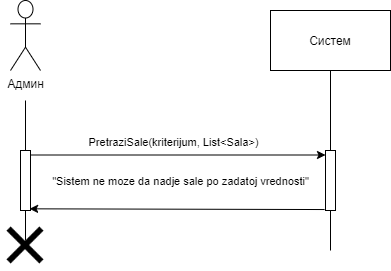

The diagram above was exported from draw.io. Its source (the exported page's mxGraphModel, read from the mxfile embedded in the PNG):
<mxGraphModel dx="700" dy="691" grid="1" gridSize="10" guides="1" tooltips="1" connect="1" arrows="1" fold="1" page="1" pageScale="1" pageWidth="827" pageHeight="1169" math="0" shadow="0">
  <root>
    <mxCell id="0" />
    <mxCell id="1" parent="0" />
    <mxCell id="bx-bxCVwLNowEof59Hv7-1" value="Админ" style="shape=umlActor;verticalLabelPosition=bottom;verticalAlign=top;html=1;" vertex="1" parent="1">
      <mxGeometry x="160" y="80" width="30" height="70" as="geometry" />
    </mxCell>
    <mxCell id="bx-bxCVwLNowEof59Hv7-2" value="" style="points=[];perimeter=orthogonalPerimeter;rounded=0;shadow=0;strokeWidth=1;" vertex="1" parent="1">
      <mxGeometry x="170" y="230" width="10" height="60" as="geometry" />
    </mxCell>
    <mxCell id="bx-bxCVwLNowEof59Hv7-3" value="" style="endArrow=none;html=1;" edge="1" parent="1" source="bx-bxCVwLNowEof59Hv7-2">
      <mxGeometry width="50" height="50" relative="1" as="geometry">
        <mxPoint x="180" y="270" as="sourcePoint" />
        <mxPoint x="175" y="180" as="targetPoint" />
      </mxGeometry>
    </mxCell>
    <mxCell id="bx-bxCVwLNowEof59Hv7-4" value="" style="endArrow=none;html=1;" edge="1" parent="1" target="bx-bxCVwLNowEof59Hv7-2">
      <mxGeometry width="50" height="50" relative="1" as="geometry">
        <mxPoint x="175" y="320" as="sourcePoint" />
        <mxPoint x="210" y="390" as="targetPoint" />
      </mxGeometry>
    </mxCell>
    <mxCell id="bx-bxCVwLNowEof59Hv7-5" value="Систем" style="rounded=0;whiteSpace=wrap;html=1;" vertex="1" parent="1">
      <mxGeometry x="420" y="90" width="120" height="60" as="geometry" />
    </mxCell>
    <mxCell id="bx-bxCVwLNowEof59Hv7-6" value="" style="points=[];perimeter=orthogonalPerimeter;rounded=0;shadow=0;strokeWidth=1;" vertex="1" parent="1">
      <mxGeometry x="475" y="230" width="10" height="60" as="geometry" />
    </mxCell>
    <mxCell id="bx-bxCVwLNowEof59Hv7-7" value="" style="endArrow=none;html=1;" edge="1" parent="1" source="bx-bxCVwLNowEof59Hv7-6" target="bx-bxCVwLNowEof59Hv7-5">
      <mxGeometry width="50" height="50" relative="1" as="geometry">
        <mxPoint x="455" y="210" as="sourcePoint" />
        <mxPoint x="480" y="180" as="targetPoint" />
      </mxGeometry>
    </mxCell>
    <mxCell id="bx-bxCVwLNowEof59Hv7-8" value="" style="endArrow=none;html=1;" edge="1" parent="1" target="bx-bxCVwLNowEof59Hv7-6">
      <mxGeometry width="50" height="50" relative="1" as="geometry">
        <mxPoint x="480" y="329.9999999999999" as="sourcePoint" />
        <mxPoint x="475" y="400" as="targetPoint" />
      </mxGeometry>
    </mxCell>
    <mxCell id="bx-bxCVwLNowEof59Hv7-9" value="" style="endArrow=classic;html=1;exitX=1.1;exitY=0.075;exitDx=0;exitDy=0;exitPerimeter=0;" edge="1" parent="1" source="bx-bxCVwLNowEof59Hv7-2" target="bx-bxCVwLNowEof59Hv7-6">
      <mxGeometry width="50" height="50" relative="1" as="geometry">
        <mxPoint x="220" y="230" as="sourcePoint" />
        <mxPoint x="270" y="180" as="targetPoint" />
      </mxGeometry>
    </mxCell>
    <mxCell id="bx-bxCVwLNowEof59Hv7-10" value="PretraziSale(kriterijum, List&amp;lt;Sala&amp;gt;)" style="edgeLabel;html=1;align=center;verticalAlign=middle;resizable=0;points=[];" vertex="1" connectable="0" parent="bx-bxCVwLNowEof59Hv7-9">
      <mxGeometry x="-0.1824" y="-1" relative="1" as="geometry">
        <mxPoint x="21.41" y="-14" as="offset" />
      </mxGeometry>
    </mxCell>
    <mxCell id="bx-bxCVwLNowEof59Hv7-11" value="&quot;Sistem ne moze da nadje sale po zadatoj vrednosti&quot;" style="edgeLabel;html=1;align=center;verticalAlign=middle;resizable=0;points=[];" vertex="1" connectable="0" parent="bx-bxCVwLNowEof59Hv7-9">
      <mxGeometry x="0.3962" y="-2" relative="1" as="geometry">
        <mxPoint x="-56.51999999999998" y="23.5" as="offset" />
      </mxGeometry>
    </mxCell>
    <mxCell id="bx-bxCVwLNowEof59Hv7-12" value="" style="endArrow=classic;html=1;exitX=-0.09;exitY=0.984;exitDx=0;exitDy=0;exitPerimeter=0;entryX=0.91;entryY=0.972;entryDx=0;entryDy=0;entryPerimeter=0;" edge="1" parent="1" source="bx-bxCVwLNowEof59Hv7-6" target="bx-bxCVwLNowEof59Hv7-2">
      <mxGeometry width="50" height="50" relative="1" as="geometry">
        <mxPoint x="220" y="230" as="sourcePoint" />
        <mxPoint x="180" y="269" as="targetPoint" />
      </mxGeometry>
    </mxCell>
    <mxCell id="bx-bxCVwLNowEof59Hv7-13" value="" style="shape=image;html=1;verticalAlign=top;verticalLabelPosition=bottom;labelBackgroundColor=#ffffff;imageAspect=0;aspect=fixed;image=https://cdn0.iconfinder.com/data/icons/solid-line-essential-ui-icon-set/512/essential_set_close-128.png" vertex="1" parent="1">
      <mxGeometry x="150" y="300" width="50" height="50" as="geometry" />
    </mxCell>
  </root>
</mxGraphModel>